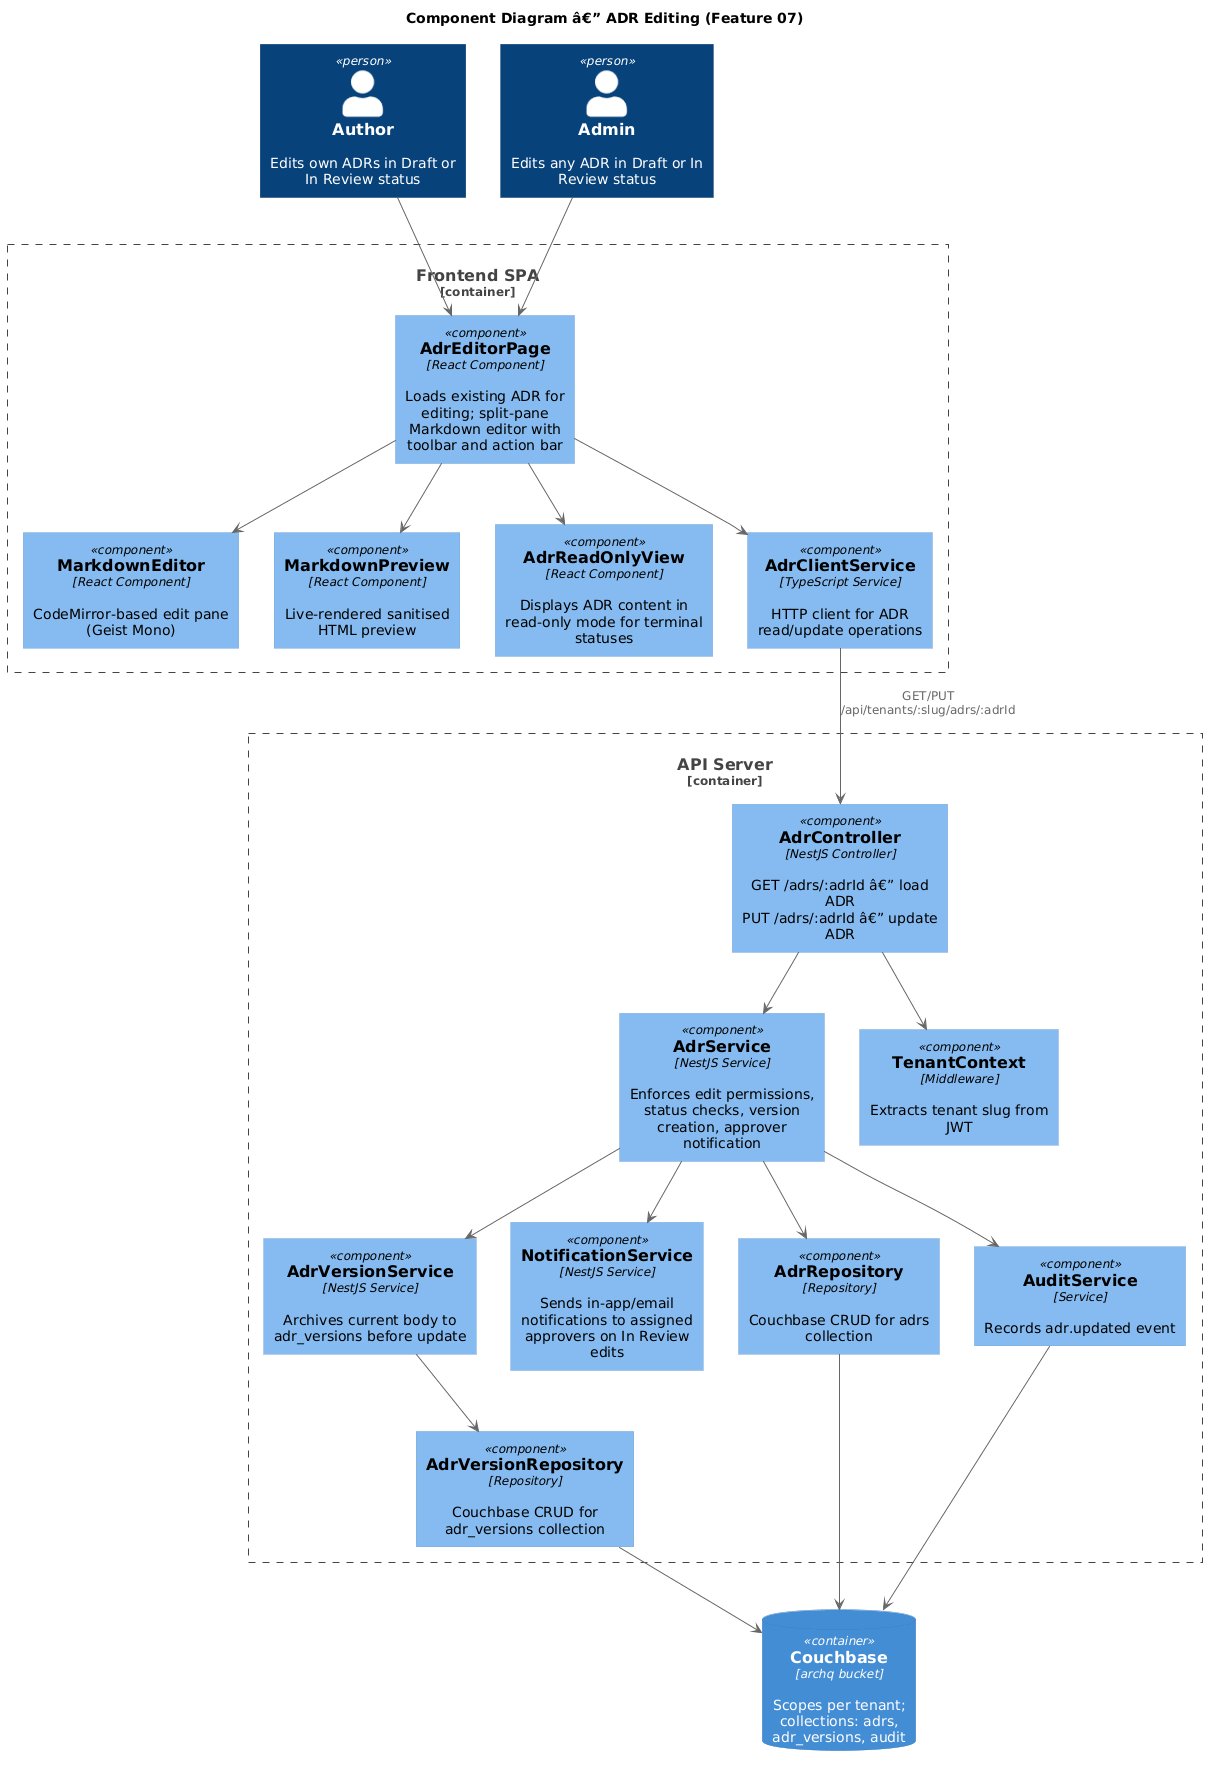

The diagram above was rendered by PlantUML. Its source (embedded in the PNG):
@startuml
!include https://raw.githubusercontent.com/plantuml-stdlib/C4-PlantUML/master/C4_Component.puml

title Component Diagram â€” ADR Editing (Feature 07)

Person(author, "Author", "Edits own ADRs in Draft or In Review status")
Person(admin, "Admin", "Edits any ADR in Draft or In Review status")

Container_Boundary(spa, "Frontend SPA") {
    Component(adrEditorPage, "AdrEditorPage", "React Component", "Loads existing ADR for editing; split-pane Markdown editor with toolbar and action bar")
    Component(markdownEditor, "MarkdownEditor", "React Component", "CodeMirror-based edit pane (Geist Mono)")
    Component(markdownPreview, "MarkdownPreview", "React Component", "Live-rendered sanitised HTML preview")
    Component(readOnlyView, "AdrReadOnlyView", "React Component", "Displays ADR content in read-only mode for terminal statuses")
    Component(adrClientService, "AdrClientService", "TypeScript Service", "HTTP client for ADR read/update operations")
}

Container_Boundary(api, "API Server") {
    Component(adrController, "AdrController", "NestJS Controller", "GET /adrs/:adrId â€” load ADR\nPUT /adrs/:adrId â€” update ADR")
    Component(adrService, "AdrService", "NestJS Service", "Enforces edit permissions, status checks, version creation, approver notification")
    Component(versionService, "AdrVersionService", "NestJS Service", "Archives current body to adr_versions before update")
    Component(notificationService, "NotificationService", "NestJS Service", "Sends in-app/email notifications to assigned approvers on In Review edits")
    Component(adrRepository, "AdrRepository", "Repository", "Couchbase CRUD for adrs collection")
    Component(versionRepository, "AdrVersionRepository", "Repository", "Couchbase CRUD for adr_versions collection")
    Component(auditService, "AuditService", "Service", "Records adr.updated event")
    Component(tenantContext, "TenantContext", "Middleware", "Extracts tenant slug from JWT")
}

ContainerDb(couchbase, "Couchbase", "archq bucket", "Scopes per tenant; collections: adrs, adr_versions, audit")

author --> adrEditorPage
admin --> adrEditorPage
adrEditorPage --> markdownEditor
adrEditorPage --> markdownPreview
adrEditorPage --> readOnlyView
adrEditorPage --> adrClientService

adrClientService --> adrController : "GET/PUT /api/tenants/:slug/adrs/:adrId"
adrController --> tenantContext
adrController --> adrService

adrService --> versionService
adrService --> adrRepository
adrService --> notificationService
adrService --> auditService

versionService --> versionRepository
versionRepository --> couchbase
adrRepository --> couchbase
auditService --> couchbase
@enduml